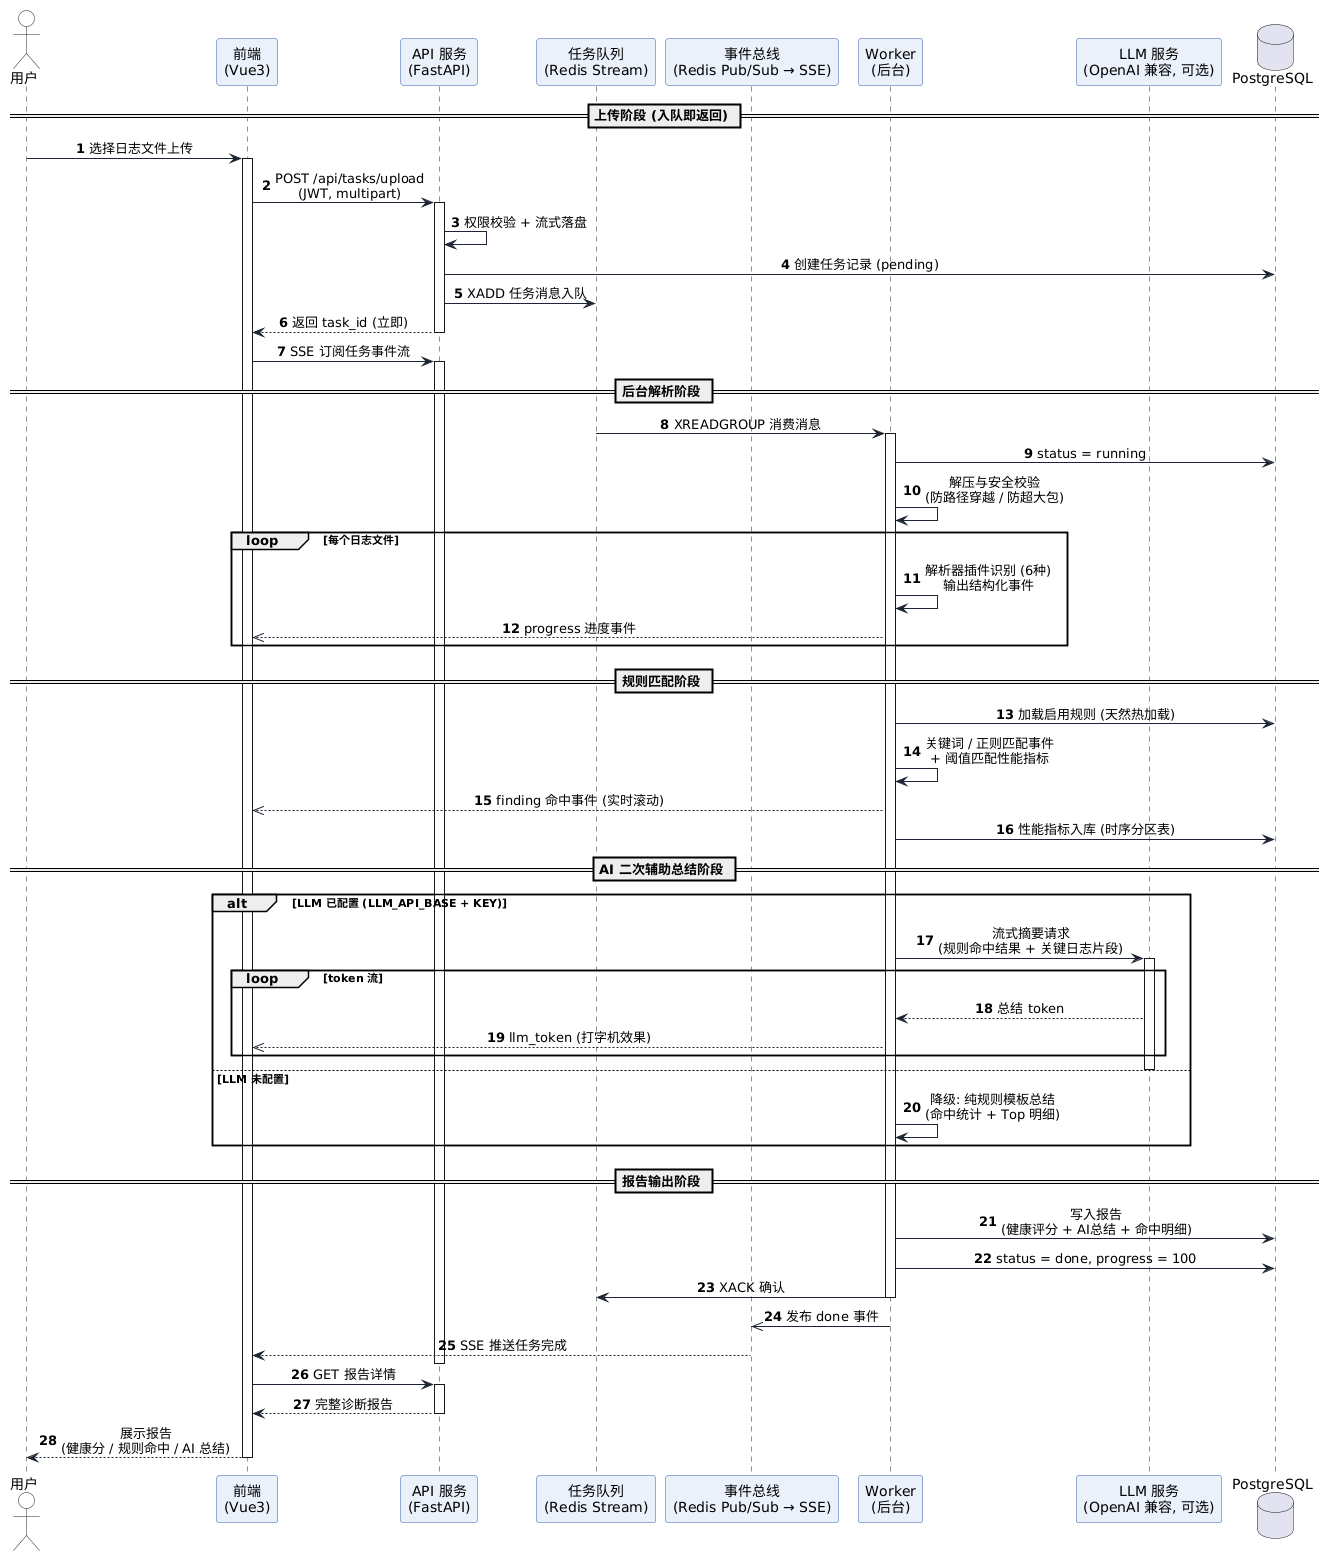

The diagram above was rendered by PlantUML. Its source (embedded in the PNG):
@startuml
' 日志智能分析诊断流程: 上传 → 入队即返回 → 后台解析 → 规则匹配 → AI 二次总结 → 报告
autonumber
skinparam shadowing false
skinparam SequenceMessageAlignment center
skinparam ArrowColor #1D2433
skinparam LifeLineBorderColor #94A7C4
skinparam ParticipantBackgroundColor #EAF1FB
skinparam ParticipantBorderColor #2F5CAC
skinparam ActorBackgroundColor #FFFFFF
skinparam ActorBorderColor #1D2433

actor "用户" as user
participant "前端\n(Vue3)" as web
participant "API 服务\n(FastAPI)" as api
participant "任务队列\n(Redis Stream)" as mq
participant "事件总线\n(Redis Pub/Sub → SSE)" as bus
participant "Worker\n(后台)" as wk
participant "LLM 服务\n(OpenAI 兼容, 可选)" as llm
database "PostgreSQL" as db

== 上传阶段 (入队即返回) ==
user -> web : 选择日志文件上传
activate web
web -> api : POST /api/tasks/upload\n(JWT, multipart)
activate api
api -> api : 权限校验 + 流式落盘
api -> db : 创建任务记录 (pending)
api -> mq : XADD 任务消息入队
api --> web : 返回 task_id (立即)
deactivate api
web -> api : SSE 订阅任务事件流
activate api

== 后台解析阶段 ==
mq -> wk : XREADGROUP 消费消息
activate wk
wk -> db : status = running
wk -> wk : 解压与安全校验\n(防路径穿越 / 防超大包)
loop 每个日志文件
  wk -> wk : 解析器插件识别 (6种)\n输出结构化事件
  wk -->> web : progress 进度事件
end

== 规则匹配阶段 ==
wk -> db : 加载启用规则 (天然热加载)
wk -> wk : 关键词 / 正则匹配事件\n+ 阈值匹配性能指标
wk -->> web : finding 命中事件 (实时滚动)
wk -> db : 性能指标入库 (时序分区表)

== AI 二次辅助总结阶段 ==
alt LLM 已配置 (LLM_API_BASE + KEY)
  wk -> llm : 流式摘要请求\n(规则命中结果 + 关键日志片段)
  activate llm
  loop token 流
    llm --> wk : 总结 token
    wk -->> web : llm_token (打字机效果)
  end
  deactivate llm
else LLM 未配置
  wk -> wk : 降级: 纯规则模板总结\n(命中统计 + Top 明细)
end

== 报告输出阶段 ==
wk -> db : 写入报告\n(健康评分 + AI总结 + 命中明细)
wk -> db : status = done, progress = 100
wk -> mq : XACK 确认
deactivate wk
wk ->> bus : 发布 done 事件
bus --> web : SSE 推送任务完成
deactivate api
web -> api : GET 报告详情
activate api
api --> web : 完整诊断报告
deactivate api
web --> user : 展示报告\n(健康分 / 规则命中 / AI 总结)
deactivate web
@enduml